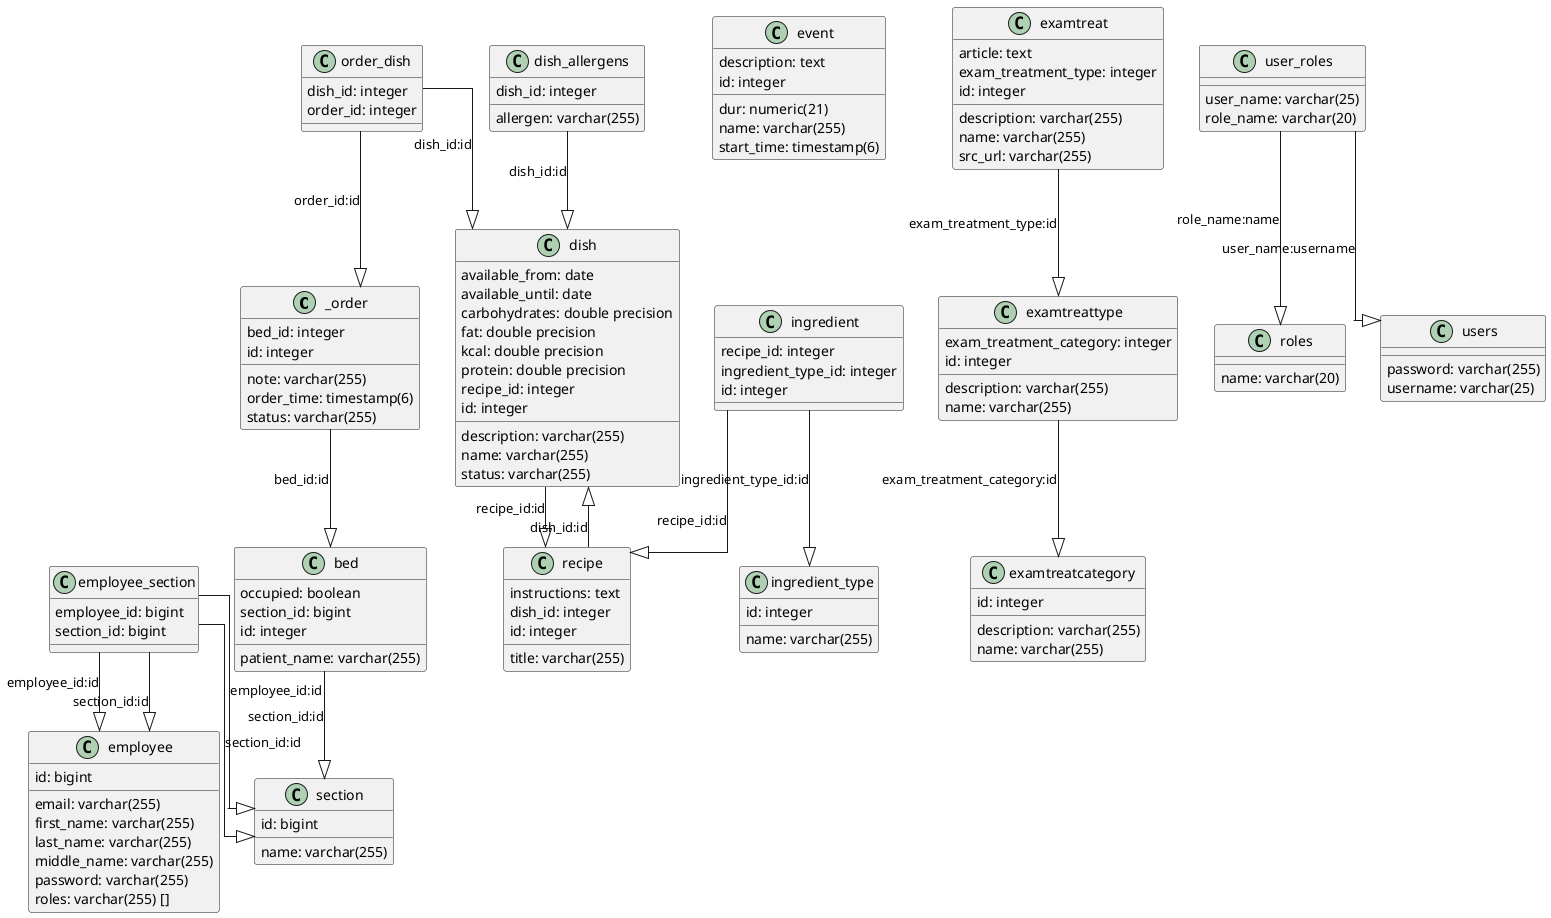

The diagram above was rendered by PlantUML. Its source (embedded in the PNG):
@startuml

top to bottom direction
skinparam linetype ortho

class _order {
   bed_id: integer
   note: varchar(255)
   order_time: timestamp(6)
   status: varchar(255)
   id: integer
}
class bed {
   occupied: boolean
   patient_name: varchar(255)
   section_id: bigint
   id: integer
}
class dish {
   available_from: date
   available_until: date
   carbohydrates: double precision
   description: varchar(255)
   fat: double precision
   kcal: double precision
   name: varchar(255)
   protein: double precision
   status: varchar(255)
   recipe_id: integer
   id: integer
}
class dish_allergens {
   dish_id: integer
   allergen: varchar(255)
}
class employee {
   email: varchar(255)
   first_name: varchar(255)
   last_name: varchar(255)
   middle_name: varchar(255)
   password: varchar(255)
   roles: varchar(255) []
   id: bigint
}
class employee_section {
   employee_id: bigint
   section_id: bigint
}
class event {
   description: text
   dur: numeric(21)
   name: varchar(255)
   start_time: timestamp(6)
   id: integer
}
class examtreat {
   article: text
   description: varchar(255)
   name: varchar(255)
   src_url: varchar(255)
   exam_treatment_type: integer
   id: integer
}
class examtreatcategory {
   description: varchar(255)
   name: varchar(255)
   id: integer
}
class examtreattype {
   description: varchar(255)
   name: varchar(255)
   exam_treatment_category: integer
   id: integer
}
class ingredient {
   recipe_id: integer
   ingredient_type_id: integer
   id: integer
}
class ingredient_type {
   name: varchar(255)
   id: integer
}
class order_dish {
   dish_id: integer
   order_id: integer
}
class recipe {
   instructions: text
   title: varchar(255)
   dish_id: integer
   id: integer
}
class roles {
   name: varchar(20)
}
class section {
   name: varchar(255)
   id: bigint
}
class user_roles {
   user_name: varchar(25)
   role_name: varchar(20)
}
class users {
   password: varchar(255)
   username: varchar(25)
}

_order             --^  bed               : "bed_id:id"
bed                --^  section           : "section_id:id"
dish               --^  recipe            : "recipe_id:id"
dish_allergens     --^  dish              : "dish_id:id"
employee_section   --^  employee          : "employee_id:id"
employee_section   --^  employee          : "section_id:id"
employee_section   --^  section           : "employee_id:id"
employee_section   --^  section           : "section_id:id"
examtreat          --^  examtreattype     : "exam_treatment_type:id"
examtreattype      --^  examtreatcategory : "exam_treatment_category:id"
ingredient         --^  ingredient_type   : "ingredient_type_id:id"
ingredient         --^  recipe            : "recipe_id:id"
order_dish         --^  _order            : "order_id:id"
order_dish         --^  dish              : "dish_id:id"
recipe             --^  dish              : "dish_id:id"
user_roles         --^  roles             : "role_name:name"
user_roles         --^  users             : "user_name:username"
@enduml